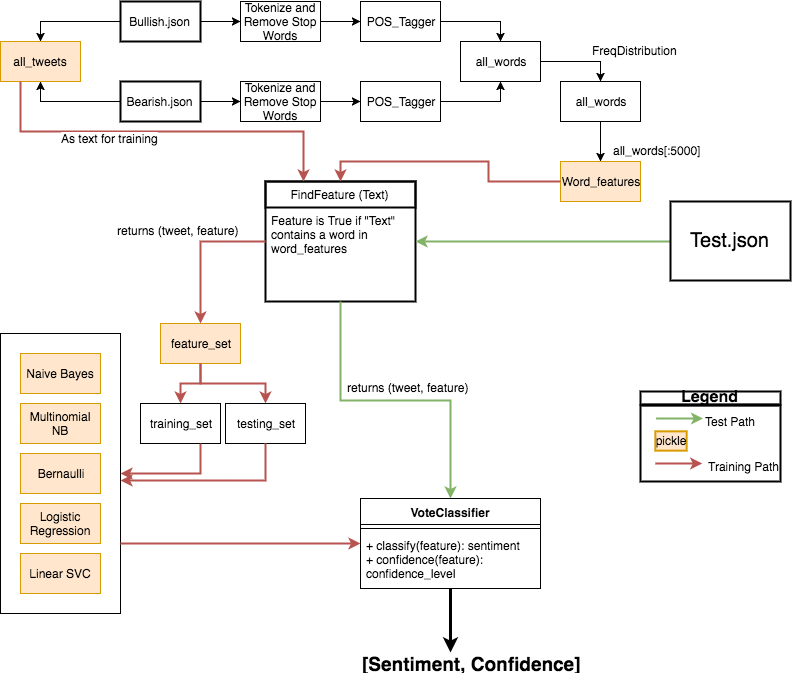

The diagram above was exported from draw.io. Its source (the exported page's mxGraphModel, read from the mxfile embedded in the PNG):
<mxGraphModel dx="898" dy="531" grid="1" gridSize="10" guides="1" tooltips="1" connect="1" arrows="1" fold="1" page="1" pageScale="1" pageWidth="850" pageHeight="1100" background="#ffffff" math="0" shadow="0">
  <root>
    <mxCell id="0" />
    <mxCell id="1" parent="0" />
    <mxCell id="9" value="Tokenize and Remove Stop Words" style="rounded=0;whiteSpace=wrap;html=1;" parent="1" vertex="1">
      <mxGeometry x="280" y="40" width="80" height="40" as="geometry" />
    </mxCell>
    <mxCell id="10" value="POS_Tagger" style="rounded=0;whiteSpace=wrap;html=1;" parent="1" vertex="1">
      <mxGeometry x="400" y="40" width="80" height="40" as="geometry" />
    </mxCell>
    <mxCell id="23" style="edgeStyle=orthogonalEdgeStyle;rounded=0;html=1;entryX=0;entryY=0.5;jettySize=auto;orthogonalLoop=1;" parent="1" source="9" target="10" edge="1">
      <mxGeometry relative="1" as="geometry" />
    </mxCell>
    <mxCell id="12" value="all_words" style="rounded=0;whiteSpace=wrap;html=1;" parent="1" vertex="1">
      <mxGeometry x="500" y="80" width="80" height="40" as="geometry" />
    </mxCell>
    <mxCell id="51" style="edgeStyle=orthogonalEdgeStyle;rounded=0;html=1;entryX=0.5;entryY=0;jettySize=auto;orthogonalLoop=1;" parent="1" source="10" target="12" edge="1">
      <mxGeometry relative="1" as="geometry" />
    </mxCell>
    <mxCell id="13" value="Bearish.json" style="rounded=0;whiteSpace=wrap;html=1;strokeWidth=2;" parent="1" vertex="1">
      <mxGeometry x="160" y="120" width="80" height="40" as="geometry" />
    </mxCell>
    <mxCell id="14" value="Tokenize and Remove Stop Words" style="rounded=0;whiteSpace=wrap;html=1;" parent="1" vertex="1">
      <mxGeometry x="280" y="120" width="80" height="40" as="geometry" />
    </mxCell>
    <mxCell id="25" style="edgeStyle=orthogonalEdgeStyle;rounded=0;html=1;exitX=1;exitY=0.5;entryX=0;entryY=0.5;jettySize=auto;orthogonalLoop=1;" parent="1" source="13" target="14" edge="1">
      <mxGeometry relative="1" as="geometry" />
    </mxCell>
    <mxCell id="52" style="edgeStyle=orthogonalEdgeStyle;rounded=0;html=1;exitX=1;exitY=0.5;entryX=0.5;entryY=1;jettySize=auto;orthogonalLoop=1;" parent="1" source="15" target="12" edge="1">
      <mxGeometry relative="1" as="geometry" />
    </mxCell>
    <mxCell id="15" value="POS_Tagger" style="rounded=0;whiteSpace=wrap;html=1;" parent="1" vertex="1">
      <mxGeometry x="400" y="120" width="80" height="40" as="geometry" />
    </mxCell>
    <mxCell id="26" style="edgeStyle=orthogonalEdgeStyle;rounded=0;html=1;exitX=1;exitY=0.5;entryX=0;entryY=0.5;jettySize=auto;orthogonalLoop=1;" parent="1" source="14" target="15" edge="1">
      <mxGeometry relative="1" as="geometry" />
    </mxCell>
    <mxCell id="17" value="all_tweets" style="rounded=0;whiteSpace=wrap;html=1;fillColor=#ffe6cc;strokeColor=#d79b00;" parent="1" vertex="1">
      <mxGeometry x="40" y="80" width="80" height="40" as="geometry" />
    </mxCell>
    <mxCell id="36" style="edgeStyle=orthogonalEdgeStyle;rounded=0;html=1;exitX=0;exitY=0.5;entryX=0.5;entryY=1;jettySize=auto;orthogonalLoop=1;" parent="1" source="13" target="17" edge="1">
      <mxGeometry relative="1" as="geometry" />
    </mxCell>
    <mxCell id="18" style="edgeStyle=orthogonalEdgeStyle;rounded=0;html=1;exitX=0.5;exitY=0;entryX=0.5;entryY=0;jettySize=auto;orthogonalLoop=1;" parent="1" source="17" target="17" edge="1">
      <mxGeometry relative="1" as="geometry" />
    </mxCell>
    <mxCell id="2" value="Bullish.json" style="rounded=0;whiteSpace=wrap;html=1;shadow=0;gradientColor=#ffffff;strokeColor=#000000;strokeWidth=2;" parent="1" vertex="1">
      <mxGeometry x="160" y="40" width="80" height="40" as="geometry" />
    </mxCell>
    <mxCell id="22" style="edgeStyle=orthogonalEdgeStyle;rounded=0;html=1;exitX=1;exitY=0.5;entryX=0;entryY=0.5;jettySize=auto;orthogonalLoop=1;" parent="1" source="2" target="9" edge="1">
      <mxGeometry relative="1" as="geometry" />
    </mxCell>
    <mxCell id="35" style="edgeStyle=orthogonalEdgeStyle;rounded=0;html=1;exitX=0;exitY=0.5;entryX=0.5;entryY=0;jettySize=auto;orthogonalLoop=1;" parent="1" source="2" target="17" edge="1">
      <mxGeometry relative="1" as="geometry" />
    </mxCell>
    <mxCell id="38" value="all_words" style="rounded=0;whiteSpace=wrap;html=1;fillColor=#ffffff;strokeColor=#000000;" parent="1" vertex="1">
      <mxGeometry x="600" y="120" width="80" height="40" as="geometry" />
    </mxCell>
    <mxCell id="43" style="edgeStyle=orthogonalEdgeStyle;rounded=0;html=1;exitX=1;exitY=0.5;entryX=0.5;entryY=0;jettySize=auto;orthogonalLoop=1;" parent="1" source="12" target="38" edge="1">
      <mxGeometry relative="1" as="geometry" />
    </mxCell>
    <mxCell id="41" value="Word_features" style="rounded=0;whiteSpace=wrap;html=1;fillColor=#ffe6cc;strokeColor=#d79b00;" parent="1" vertex="1">
      <mxGeometry x="600" y="200" width="80" height="40" as="geometry" />
    </mxCell>
    <mxCell id="45" style="edgeStyle=orthogonalEdgeStyle;rounded=0;html=1;exitX=0.5;exitY=1;entryX=0.5;entryY=0;jettySize=auto;orthogonalLoop=1;" parent="1" source="38" target="41" edge="1">
      <mxGeometry relative="1" as="geometry" />
    </mxCell>
    <mxCell id="44" value="FreqDistribution" style="text;html=1;resizable=0;points=[];autosize=1;align=left;verticalAlign=top;spacingTop=-4;" parent="1" vertex="1">
      <mxGeometry x="630" y="80" width="100" height="20" as="geometry" />
    </mxCell>
    <mxCell id="47" value="FindFeature (Text)" style="swimlane;fontStyle=0;childLayout=stackLayout;horizontal=1;startSize=26;fillColor=none;horizontalStack=0;resizeParent=1;resizeParentMax=0;resizeLast=0;collapsible=1;marginBottom=0;swimlaneFillColor=#ffffff;shadow=0;strokeColor=#000000;strokeWidth=2;" parent="1" vertex="1">
      <mxGeometry x="305" y="220" width="150" height="120" as="geometry" />
    </mxCell>
    <mxCell id="49" value="Feature is True if &quot;Text&quot; contains a word in word_features" style="text;strokeColor=none;fillColor=none;align=left;verticalAlign=top;spacingLeft=4;spacingRight=4;overflow=hidden;rotatable=0;points=[[0,0.5],[1,0.5]];portConstraint=eastwest;whiteSpace=wrap;" parent="47" vertex="1">
      <mxGeometry y="26" width="150" height="94" as="geometry" />
    </mxCell>
    <mxCell id="90" style="edgeStyle=orthogonalEdgeStyle;rounded=0;html=1;exitX=0.25;exitY=1;entryX=0.25;entryY=0;jettySize=auto;orthogonalLoop=1;fillColor=#f8cecc;strokeColor=#b85450;strokeWidth=2;" parent="1" source="17" target="47" edge="1">
      <mxGeometry relative="1" as="geometry" />
    </mxCell>
    <mxCell id="98" value="As text for training" style="text;html=1;resizable=0;points=[];align=center;verticalAlign=middle;labelBackgroundColor=#ffffff;" parent="90" vertex="1" connectable="0">
      <mxGeometry x="-0.2742" y="-6" relative="1" as="geometry">
        <mxPoint as="offset" />
      </mxGeometry>
    </mxCell>
    <mxCell id="53" style="edgeStyle=orthogonalEdgeStyle;rounded=0;html=1;exitX=0;exitY=0.5;entryX=0.5;entryY=0;jettySize=auto;orthogonalLoop=1;fillColor=#f8cecc;strokeColor=#b85450;strokeWidth=2;" parent="1" source="41" target="47" edge="1">
      <mxGeometry relative="1" as="geometry" />
    </mxCell>
    <mxCell id="54" value="feature_set" style="rounded=0;whiteSpace=wrap;html=1;fillColor=#ffe6cc;strokeColor=#d79b00;" parent="1" vertex="1">
      <mxGeometry x="200" y="362" width="80" height="40" as="geometry" />
    </mxCell>
    <mxCell id="92" style="edgeStyle=orthogonalEdgeStyle;rounded=0;html=1;entryX=0.5;entryY=0;jettySize=auto;orthogonalLoop=1;fillColor=#f8cecc;strokeColor=#b85450;strokeWidth=2;" parent="1" source="47" target="54" edge="1">
      <mxGeometry relative="1" as="geometry" />
    </mxCell>
    <mxCell id="58" value="testing_set" style="rounded=0;whiteSpace=wrap;html=1;" parent="1" vertex="1">
      <mxGeometry x="265" y="442" width="80" height="40" as="geometry" />
    </mxCell>
    <mxCell id="94" style="edgeStyle=orthogonalEdgeStyle;rounded=0;html=1;entryX=0.5;entryY=0;jettySize=auto;orthogonalLoop=1;fillColor=#f8cecc;strokeColor=#b85450;strokeWidth=2;" parent="1" source="54" target="58" edge="1">
      <mxGeometry relative="1" as="geometry" />
    </mxCell>
    <mxCell id="59" value="training_set" style="rounded=0;whiteSpace=wrap;html=1;" parent="1" vertex="1">
      <mxGeometry x="180" y="442" width="80" height="40" as="geometry" />
    </mxCell>
    <mxCell id="60" style="edgeStyle=orthogonalEdgeStyle;rounded=0;html=1;exitX=0.5;exitY=1;jettySize=auto;orthogonalLoop=1;fillColor=#f8cecc;strokeColor=#b85450;strokeWidth=2;" parent="1" source="54" target="59" edge="1">
      <mxGeometry relative="1" as="geometry" />
    </mxCell>
    <mxCell id="68" value="" style="group" parent="1" vertex="1" connectable="0">
      <mxGeometry x="40" y="372" width="120" height="280" as="geometry" />
    </mxCell>
    <mxCell id="67" value="" style="rounded=0;whiteSpace=wrap;html=1;shadow=0;strokeColor=#000000;strokeWidth=1;gradientColor=#ffffff;fillColor=none;" parent="68" vertex="1">
      <mxGeometry width="120" height="280" as="geometry" />
    </mxCell>
    <mxCell id="63" value="Linear SVC" style="rounded=0;whiteSpace=wrap;html=1;fillColor=#ffe6cc;strokeColor=#d79b00;" parent="68" vertex="1">
      <mxGeometry x="20" y="220" width="80" height="40" as="geometry" />
    </mxCell>
    <mxCell id="64" value="Multinomial NB" style="rounded=0;whiteSpace=wrap;html=1;fillColor=#ffe6cc;strokeColor=#d79b00;" parent="68" vertex="1">
      <mxGeometry x="20" y="70" width="80" height="40" as="geometry" />
    </mxCell>
    <mxCell id="65" value="Bernaulli" style="rounded=0;whiteSpace=wrap;html=1;fillColor=#ffe6cc;strokeColor=#d79b00;" parent="68" vertex="1">
      <mxGeometry x="20" y="120" width="80" height="40" as="geometry" />
    </mxCell>
    <mxCell id="66" value="Logistic Regression" style="rounded=0;whiteSpace=wrap;html=1;fillColor=#ffe6cc;strokeColor=#d79b00;" parent="68" vertex="1">
      <mxGeometry x="20" y="170" width="80" height="40" as="geometry" />
    </mxCell>
    <mxCell id="62" value="Naive Bayes" style="rounded=0;whiteSpace=wrap;html=1;fillColor=#ffe6cc;strokeColor=#d79b00;" parent="68" vertex="1">
      <mxGeometry x="20" y="20" width="80" height="40" as="geometry" />
    </mxCell>
    <mxCell id="70" style="edgeStyle=orthogonalEdgeStyle;rounded=0;html=1;exitX=0.5;exitY=1;entryX=1;entryY=0.525;entryPerimeter=0;jettySize=auto;orthogonalLoop=1;fillColor=#f8cecc;strokeColor=#b85450;strokeWidth=2;" parent="1" source="58" target="67" edge="1">
      <mxGeometry relative="1" as="geometry" />
    </mxCell>
    <mxCell id="69" style="edgeStyle=orthogonalEdgeStyle;rounded=0;html=1;exitX=0.75;exitY=1;entryX=1;entryY=0.5;jettySize=auto;orthogonalLoop=1;fillColor=#f8cecc;strokeColor=#b85450;strokeWidth=2;" parent="1" source="59" target="67" edge="1">
      <mxGeometry relative="1" as="geometry" />
    </mxCell>
    <mxCell id="71" value="all_words[:5000]" style="text;html=1;resizable=0;points=[];autosize=1;align=left;verticalAlign=top;spacingTop=-4;" parent="1" vertex="1">
      <mxGeometry x="651" y="180" width="100" height="20" as="geometry" />
    </mxCell>
    <mxCell id="73" value="returns (tweet, feature)" style="text;html=1;resizable=0;points=[];autosize=1;align=left;verticalAlign=top;spacingTop=-4;" parent="1" vertex="1">
      <mxGeometry x="155" y="260" width="140" height="20" as="geometry" />
    </mxCell>
    <mxCell id="101" style="edgeStyle=orthogonalEdgeStyle;rounded=0;html=1;entryX=0.391;entryY=0.1;entryPerimeter=0;jettySize=auto;orthogonalLoop=1;strokeColor=#000000;strokeWidth=3;" parent="1" source="79" target="100" edge="1">
      <mxGeometry relative="1" as="geometry" />
    </mxCell>
    <mxCell id="79" value="VoteClassifier" style="swimlane;fontStyle=1;align=center;verticalAlign=top;childLayout=stackLayout;horizontal=1;startSize=26;horizontalStack=0;resizeParent=1;resizeParentMax=0;resizeLast=0;collapsible=1;marginBottom=0;swimlaneFillColor=#ffffff;shadow=0;strokeColor=#000000;strokeWidth=1;fillColor=none;gradientColor=#ffffff;" parent="1" vertex="1">
      <mxGeometry x="400" y="537" width="180" height="90" as="geometry" />
    </mxCell>
    <mxCell id="81" value="" style="line;strokeWidth=1;fillColor=none;align=left;verticalAlign=middle;spacingTop=-1;spacingLeft=3;spacingRight=3;rotatable=0;labelPosition=right;points=[];portConstraint=eastwest;" parent="79" vertex="1">
      <mxGeometry y="26" width="180" height="8" as="geometry" />
    </mxCell>
    <mxCell id="82" value="+ classify(feature): sentiment&#10;+ confidence(feature): confidence_level&#10;" style="text;strokeColor=none;fillColor=none;align=left;verticalAlign=top;spacingLeft=4;spacingRight=4;overflow=hidden;rotatable=0;points=[[0,0.5],[1,0.5]];portConstraint=eastwest;whiteSpace=wrap;" parent="79" vertex="1">
      <mxGeometry y="34" width="180" height="56" as="geometry" />
    </mxCell>
    <mxCell id="88" style="edgeStyle=orthogonalEdgeStyle;rounded=0;html=1;jettySize=auto;orthogonalLoop=1;fillColor=#d5e8d4;strokeColor=#82b366;strokeWidth=2;" parent="1" source="86" target="47" edge="1">
      <mxGeometry relative="1" as="geometry" />
    </mxCell>
    <mxCell id="86" value="&lt;font style=&quot;font-size: 20px&quot;&gt;Test.json&lt;/font&gt;" style="rounded=0;whiteSpace=wrap;html=1;strokeWidth=2;" parent="1" vertex="1">
      <mxGeometry x="710" y="240" width="120" height="79" as="geometry" />
    </mxCell>
    <mxCell id="89" style="edgeStyle=orthogonalEdgeStyle;rounded=0;html=1;exitX=1;exitY=0.75;jettySize=auto;orthogonalLoop=1;fillColor=#f8cecc;strokeColor=#b85450;strokeWidth=2;" parent="1" source="67" target="79" edge="1">
      <mxGeometry relative="1" as="geometry" />
    </mxCell>
    <mxCell id="91" style="edgeStyle=orthogonalEdgeStyle;rounded=0;html=1;jettySize=auto;orthogonalLoop=1;fillColor=#d5e8d4;strokeColor=#82b366;strokeWidth=2;" parent="1" source="47" target="79" edge="1">
      <mxGeometry relative="1" as="geometry" />
    </mxCell>
    <mxCell id="99" value="returns (tweet, feature)" style="text;html=1;resizable=0;points=[];autosize=1;align=left;verticalAlign=top;spacingTop=-4;" parent="1" vertex="1">
      <mxGeometry x="385" y="417" width="140" height="20" as="geometry" />
    </mxCell>
    <mxCell id="100" value="&lt;font style=&quot;font-size: 19px&quot;&gt;&lt;b&gt;[Sentiment, Confidence]&lt;/b&gt;&lt;/font&gt;" style="text;html=1;resizable=0;points=[];autosize=1;align=left;verticalAlign=top;spacingTop=-4;" parent="1" vertex="1">
      <mxGeometry x="400" y="689" width="230" height="20" as="geometry" />
    </mxCell>
    <mxCell id="121" value="" style="group" parent="1" vertex="1" connectable="0">
      <mxGeometry x="680" y="430" width="140" height="90" as="geometry" />
    </mxCell>
    <mxCell id="119" value="" style="rounded=0;whiteSpace=wrap;html=1;shadow=0;strokeColor=#000000;strokeWidth=2;fillColor=none;gradientColor=#ffffff;" parent="121" vertex="1">
      <mxGeometry y="14.142857142857144" width="140" height="75.85714285714286" as="geometry" />
    </mxCell>
    <mxCell id="102" style="edgeStyle=orthogonalEdgeStyle;rounded=0;html=1;jettySize=auto;orthogonalLoop=1;fillColor=#d5e8d4;strokeColor=#82b366;strokeWidth=2;" parent="121" edge="1">
      <mxGeometry relative="1" as="geometry">
        <mxPoint x="15.642458100558658" y="27.000000000000004" as="sourcePoint" />
        <mxPoint x="62.56983240223463" y="27.000000000000004" as="targetPoint" />
      </mxGeometry>
    </mxCell>
    <mxCell id="103" value="Test Path" style="text;html=1;resizable=0;points=[];autosize=1;align=left;verticalAlign=top;spacingTop=-4;" parent="121" vertex="1">
      <mxGeometry x="62.56983240223463" y="20.571428571428573" width="70" height="20" as="geometry" />
    </mxCell>
    <mxCell id="105" value="pickle" style="rounded=0;whiteSpace=wrap;html=1;shadow=0;strokeColor=#d79b00;strokeWidth=2;fillColor=#ffe6cc;" parent="121" vertex="1">
      <mxGeometry x="14.860335195530725" y="39.85714285714286" width="31.284916201117316" height="19.28571428571429" as="geometry" />
    </mxCell>
    <mxCell id="106" style="edgeStyle=orthogonalEdgeStyle;rounded=0;html=1;jettySize=auto;orthogonalLoop=1;fillColor=#f8cecc;strokeColor=#b85450;strokeWidth=2;" parent="121" edge="1">
      <mxGeometry relative="1" as="geometry">
        <mxPoint x="14.860335195530725" y="72" as="sourcePoint" />
        <mxPoint x="61.7877094972067" y="72" as="targetPoint" />
      </mxGeometry>
    </mxCell>
    <mxCell id="107" value="Training Path" style="text;html=1;resizable=0;points=[];autosize=1;align=left;verticalAlign=top;spacingTop=-4;" parent="121" vertex="1">
      <mxGeometry x="65.69832402234637" y="65.57142857142857" width="90" height="20" as="geometry" />
    </mxCell>
    <mxCell id="120" value="&lt;b&gt;&lt;font style=&quot;font-size: 16px&quot;&gt;Legend&lt;/font&gt;&lt;/b&gt;" style="rounded=0;whiteSpace=wrap;html=1;shadow=0;strokeColor=#000000;strokeWidth=2;fillColor=none;gradientColor=#ffffff;" parent="121" vertex="1">
      <mxGeometry width="140" height="12.857142857142858" as="geometry" />
    </mxCell>
  </root>
</mxGraphModel>